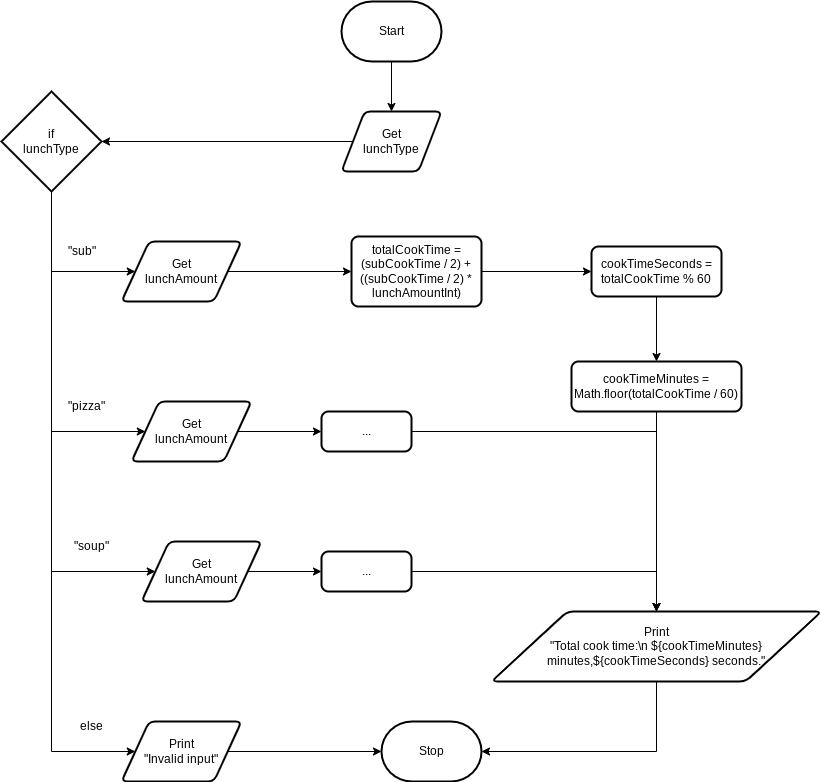

The diagram above was exported from draw.io. Its source (the exported page's mxGraphModel, read from the mxfile embedded in the PNG):
<mxGraphModel dx="1146" dy="706" grid="1" gridSize="10" guides="1" tooltips="1" connect="1" arrows="1" fold="1" page="1" pageScale="1" pageWidth="827" pageHeight="1169" math="0" shadow="0">
  <root>
    <mxCell id="0" />
    <mxCell id="1" parent="0" />
    <mxCell id="7" style="edgeStyle=orthogonalEdgeStyle;rounded=0;html=1;" parent="1" source="2" target="3" edge="1">
      <mxGeometry relative="1" as="geometry" />
    </mxCell>
    <mxCell id="2" value="Start" style="strokeWidth=2;html=1;shape=mxgraph.flowchart.terminator;whiteSpace=wrap;" parent="1" vertex="1">
      <mxGeometry x="650" y="300" width="100" height="60" as="geometry" />
    </mxCell>
    <mxCell id="6" style="edgeStyle=orthogonalEdgeStyle;html=1;entryX=1;entryY=0.5;entryDx=0;entryDy=0;entryPerimeter=0;rounded=0;" parent="1" source="3" target="4" edge="1">
      <mxGeometry relative="1" as="geometry" />
    </mxCell>
    <mxCell id="3" value="Get&lt;br&gt;lunchType" style="shape=parallelogram;html=1;strokeWidth=2;perimeter=parallelogramPerimeter;whiteSpace=wrap;rounded=1;arcSize=12;size=0.23;" parent="1" vertex="1">
      <mxGeometry x="650" y="410" width="100" height="60" as="geometry" />
    </mxCell>
    <mxCell id="12" style="edgeStyle=orthogonalEdgeStyle;rounded=0;html=1;entryX=0;entryY=0.5;entryDx=0;entryDy=0;" parent="1" source="4" target="8" edge="1">
      <mxGeometry relative="1" as="geometry">
        <Array as="points">
          <mxPoint x="360" y="570" />
        </Array>
      </mxGeometry>
    </mxCell>
    <mxCell id="35" style="edgeStyle=orthogonalEdgeStyle;rounded=0;html=1;entryX=0;entryY=0.5;entryDx=0;entryDy=0;" parent="1" source="4" target="31" edge="1">
      <mxGeometry relative="1" as="geometry">
        <Array as="points">
          <mxPoint x="360" y="1050" />
        </Array>
      </mxGeometry>
    </mxCell>
    <mxCell id="66" style="edgeStyle=orthogonalEdgeStyle;html=1;entryX=0;entryY=0.5;entryDx=0;entryDy=0;rounded=0;" edge="1" parent="1" source="4" target="64">
      <mxGeometry relative="1" as="geometry">
        <Array as="points">
          <mxPoint x="360" y="730" />
        </Array>
      </mxGeometry>
    </mxCell>
    <mxCell id="67" style="edgeStyle=orthogonalEdgeStyle;rounded=0;html=1;entryX=0;entryY=0.5;entryDx=0;entryDy=0;" edge="1" parent="1" source="4" target="65">
      <mxGeometry relative="1" as="geometry">
        <Array as="points">
          <mxPoint x="360" y="870" />
        </Array>
      </mxGeometry>
    </mxCell>
    <mxCell id="4" value="if&lt;br&gt;lunchType" style="strokeWidth=2;html=1;shape=mxgraph.flowchart.decision;whiteSpace=wrap;" parent="1" vertex="1">
      <mxGeometry x="310" y="390" width="100" height="100" as="geometry" />
    </mxCell>
    <mxCell id="5" value="&quot;sub&quot;" style="text;html=1;align=center;verticalAlign=middle;resizable=0;points=[];autosize=1;strokeColor=none;fillColor=none;" parent="1" vertex="1">
      <mxGeometry x="365" y="535" width="50" height="30" as="geometry" />
    </mxCell>
    <mxCell id="14" style="edgeStyle=orthogonalEdgeStyle;rounded=0;html=1;entryX=0;entryY=0.5;entryDx=0;entryDy=0;" parent="1" source="8" target="18" edge="1">
      <mxGeometry relative="1" as="geometry">
        <Array as="points" />
        <mxPoint x="720" y="585" as="targetPoint" />
      </mxGeometry>
    </mxCell>
    <mxCell id="8" value="Get&lt;br&gt;lunchAmount" style="shape=parallelogram;html=1;strokeWidth=2;perimeter=parallelogramPerimeter;whiteSpace=wrap;rounded=1;arcSize=12;size=0.23;" parent="1" vertex="1">
      <mxGeometry x="430" y="540" width="120" height="60" as="geometry" />
    </mxCell>
    <mxCell id="22" style="edgeStyle=orthogonalEdgeStyle;rounded=0;html=1;entryX=0;entryY=0.5;entryDx=0;entryDy=0;" parent="1" source="18" target="19" edge="1">
      <mxGeometry relative="1" as="geometry" />
    </mxCell>
    <mxCell id="18" value="&lt;div&gt;totalCookTime = (subCookTime / 2) + ((subCookTime / 2) * lunchAmountInt)&lt;/div&gt;" style="rounded=1;whiteSpace=wrap;html=1;absoluteArcSize=1;arcSize=14;strokeWidth=2;" parent="1" vertex="1">
      <mxGeometry x="660" y="535" width="130" height="70" as="geometry" />
    </mxCell>
    <mxCell id="23" style="edgeStyle=orthogonalEdgeStyle;rounded=0;html=1;entryX=0.5;entryY=0;entryDx=0;entryDy=0;" parent="1" source="19" target="20" edge="1">
      <mxGeometry relative="1" as="geometry" />
    </mxCell>
    <mxCell id="19" value="&lt;div&gt;cookTimeSeconds = totalCookTime % 60&lt;/div&gt;" style="rounded=1;whiteSpace=wrap;html=1;absoluteArcSize=1;arcSize=14;strokeWidth=2;" parent="1" vertex="1">
      <mxGeometry x="900" y="545" width="130" height="50" as="geometry" />
    </mxCell>
    <mxCell id="24" style="edgeStyle=orthogonalEdgeStyle;rounded=0;html=1;entryX=0.5;entryY=0;entryDx=0;entryDy=0;" parent="1" source="20" target="21" edge="1">
      <mxGeometry relative="1" as="geometry" />
    </mxCell>
    <mxCell id="20" value="&lt;div&gt;cookTimeMinutes = Math.floor(totalCookTime / 60)&lt;/div&gt;" style="rounded=1;whiteSpace=wrap;html=1;absoluteArcSize=1;arcSize=14;strokeWidth=2;" parent="1" vertex="1">
      <mxGeometry x="880" y="660" width="170" height="50" as="geometry" />
    </mxCell>
    <mxCell id="27" style="edgeStyle=orthogonalEdgeStyle;rounded=0;html=1;entryX=1;entryY=0.5;entryDx=0;entryDy=0;entryPerimeter=0;" parent="1" source="21" target="26" edge="1">
      <mxGeometry relative="1" as="geometry">
        <Array as="points">
          <mxPoint x="965" y="1050" />
        </Array>
      </mxGeometry>
    </mxCell>
    <mxCell id="21" value="Print&lt;br&gt;&quot;Total cook time:\n ${cookTimeMinutes} minutes,${cookTimeSeconds} seconds.&quot;" style="shape=parallelogram;html=1;strokeWidth=2;perimeter=parallelogramPerimeter;whiteSpace=wrap;rounded=1;arcSize=12;size=0.23;" parent="1" vertex="1">
      <mxGeometry x="800" y="910" width="330" height="70" as="geometry" />
    </mxCell>
    <mxCell id="26" value="Stop" style="strokeWidth=2;html=1;shape=mxgraph.flowchart.terminator;whiteSpace=wrap;" parent="1" vertex="1">
      <mxGeometry x="690" y="1020" width="100" height="60" as="geometry" />
    </mxCell>
    <mxCell id="32" style="edgeStyle=orthogonalEdgeStyle;rounded=0;html=1;entryX=0;entryY=0.5;entryDx=0;entryDy=0;entryPerimeter=0;" parent="1" source="31" target="26" edge="1">
      <mxGeometry relative="1" as="geometry" />
    </mxCell>
    <mxCell id="31" value="Print&lt;br&gt;&quot;Invalid input&quot;" style="shape=parallelogram;html=1;strokeWidth=2;perimeter=parallelogramPerimeter;whiteSpace=wrap;rounded=1;arcSize=12;size=0.23;" parent="1" vertex="1">
      <mxGeometry x="430" y="1020" width="120" height="60" as="geometry" />
    </mxCell>
    <mxCell id="36" value="&quot;pizza&quot;" style="text;html=1;align=center;verticalAlign=middle;resizable=0;points=[];autosize=1;strokeColor=none;fillColor=none;" parent="1" vertex="1">
      <mxGeometry x="365" y="690" width="60" height="30" as="geometry" />
    </mxCell>
    <mxCell id="38" value="else" style="text;html=1;align=center;verticalAlign=middle;resizable=0;points=[];autosize=1;strokeColor=none;fillColor=none;" parent="1" vertex="1">
      <mxGeometry x="375" y="1010" width="50" height="30" as="geometry" />
    </mxCell>
    <mxCell id="70" style="edgeStyle=orthogonalEdgeStyle;rounded=0;html=1;entryX=0.5;entryY=0;entryDx=0;entryDy=0;" edge="1" parent="1" source="39" target="21">
      <mxGeometry relative="1" as="geometry">
        <mxPoint x="970" y="910" as="targetPoint" />
      </mxGeometry>
    </mxCell>
    <mxCell id="39" value="&lt;div&gt;...&lt;/div&gt;" style="rounded=1;whiteSpace=wrap;html=1;absoluteArcSize=1;arcSize=14;strokeWidth=2;" parent="1" vertex="1">
      <mxGeometry x="630" y="850" width="90" height="40" as="geometry" />
    </mxCell>
    <mxCell id="62" value="&quot;soup&quot;" style="text;html=1;align=center;verticalAlign=middle;resizable=0;points=[];autosize=1;strokeColor=none;fillColor=none;" vertex="1" parent="1">
      <mxGeometry x="370" y="830" width="60" height="30" as="geometry" />
    </mxCell>
    <mxCell id="71" style="edgeStyle=orthogonalEdgeStyle;rounded=0;html=1;entryX=0.5;entryY=0;entryDx=0;entryDy=0;" edge="1" parent="1" source="63" target="21">
      <mxGeometry relative="1" as="geometry" />
    </mxCell>
    <mxCell id="63" value="&lt;div&gt;...&lt;/div&gt;" style="rounded=1;whiteSpace=wrap;html=1;absoluteArcSize=1;arcSize=14;strokeWidth=2;" vertex="1" parent="1">
      <mxGeometry x="630" y="710" width="90" height="40" as="geometry" />
    </mxCell>
    <mxCell id="68" style="edgeStyle=orthogonalEdgeStyle;rounded=0;html=1;entryX=0;entryY=0.5;entryDx=0;entryDy=0;" edge="1" parent="1" source="64" target="63">
      <mxGeometry relative="1" as="geometry" />
    </mxCell>
    <mxCell id="64" value="Get&lt;br&gt;lunchAmount" style="shape=parallelogram;html=1;strokeWidth=2;perimeter=parallelogramPerimeter;whiteSpace=wrap;rounded=1;arcSize=12;size=0.23;" vertex="1" parent="1">
      <mxGeometry x="440" y="700" width="120" height="60" as="geometry" />
    </mxCell>
    <mxCell id="69" style="edgeStyle=orthogonalEdgeStyle;rounded=0;html=1;entryX=0;entryY=0.5;entryDx=0;entryDy=0;" edge="1" parent="1" source="65" target="39">
      <mxGeometry relative="1" as="geometry" />
    </mxCell>
    <mxCell id="65" value="Get&lt;br&gt;lunchAmount" style="shape=parallelogram;html=1;strokeWidth=2;perimeter=parallelogramPerimeter;whiteSpace=wrap;rounded=1;arcSize=12;size=0.23;" vertex="1" parent="1">
      <mxGeometry x="450" y="840" width="120" height="60" as="geometry" />
    </mxCell>
  </root>
</mxGraphModel>